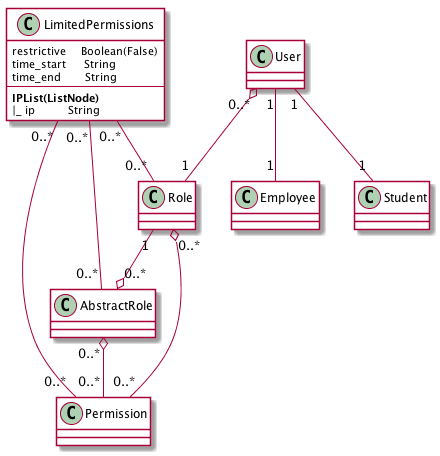

The diagram above was rendered by PlantUML. Its source (embedded in the PNG):
@startuml
skinparam classBackgroundColor #ffffff
'skinparam classBorderColor #D8D8D8
'skinparam classArrowColor #0B615E

class LimitedPermissions{
restrictive     Boolean(False)
time_start      String
time_end        String
--
**IPList(ListNode)**
|_ ip           String
}
User "1" -- "1" Student
User "1" -- "1" Employee
User "0..*" o-- "1" Role
Role "1" --o "0..*" AbstractRole
AbstractRole "0..*" o-- "0..*" Permission
Role "0..*" o-- "0..*" Permission
LimitedPermissions "0..*" -- "0..*" Permission
LimitedPermissions "0..*" -- "0..*" Role
LimitedPermissions "0..*" -- "0..*" AbstractRole

@enduml